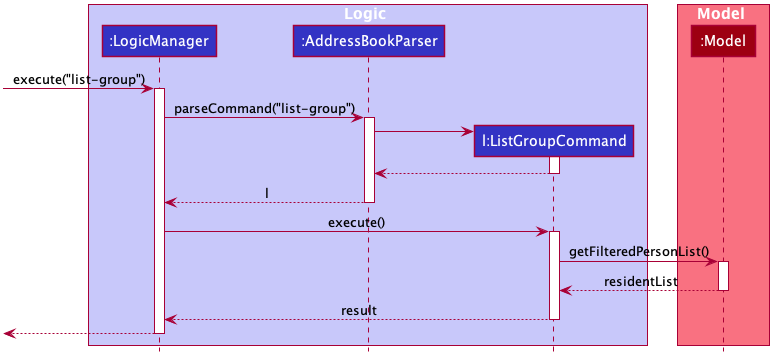

The diagram above was rendered by PlantUML. Its source (embedded in the PNG):
@startuml








skinparam BackgroundColor #FFFFFFF

skinparam Shadowing false

skinparam Class {
    FontColor #FFFFFF
    BorderThickness 1
    BorderColor #FFFFFF
    StereotypeFontColor #FFFFFF
    FontName Arial
}

skinparam Actor {
    BorderColor #000000
    Color #000000
    FontName Arial
}

skinparam Sequence {
    MessageAlign center
    BoxFontSize 15
    BoxPadding 0
    BoxFontColor #FFFFFF
    FontName Arial
}

skinparam Participant {
    FontColor #FFFFFFF
    Padding 20
}

skinparam MinClassWidth 50
skinparam ParticipantPadding 10
skinparam Shadowing false
skinparam DefaultTextAlignment center
skinparam packageStyle Rectangle

hide footbox
hide members
hide circle

box Logic #C8C8FA
participant ":LogicManager" as LogicManager #3333C4
participant ":AddressBookParser" as AddressBookParser #3333C4
participant "l:ListGroupCommand" as ListGroupCommand #3333C4
end box

box Model #F97181
participant ":Model" as Model #9D0012
end box

[-> LogicManager : execute("list-group")
activate LogicManager

LogicManager -> AddressBookParser : parseCommand("list-group")
activate AddressBookParser

create ListGroupCommand
AddressBookParser -> ListGroupCommand
activate ListGroupCommand

ListGroupCommand --> AddressBookParser
deactivate ListGroupCommand

AddressBookParser --> LogicManager : l
deactivate AddressBookParser

LogicManager -> ListGroupCommand : execute()
activate ListGroupCommand

ListGroupCommand -> Model : getFilteredPersonList()
activate Model

Model --> ListGroupCommand : residentList
deactivate Model

ListGroupCommand --> LogicManager : result
deactivate ListGroupCommand

[<--LogicManager
deactivate LogicManager
@enduml